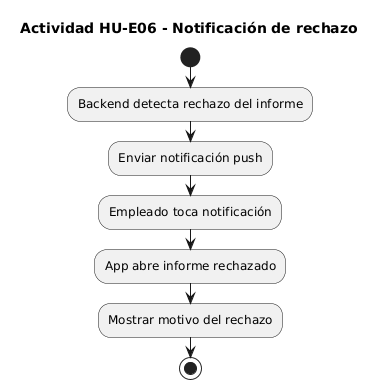

The diagram above was rendered by PlantUML. Its source (embedded in the PNG):
@startuml
title Actividad HU-E06 - Notificación de rechazo

start
:Backend detecta rechazo del informe;
:Enviar notificación push;

:Empleado toca notificación;
:App abre informe rechazado;
:Mostrar motivo del rechazo;

stop
@enduml